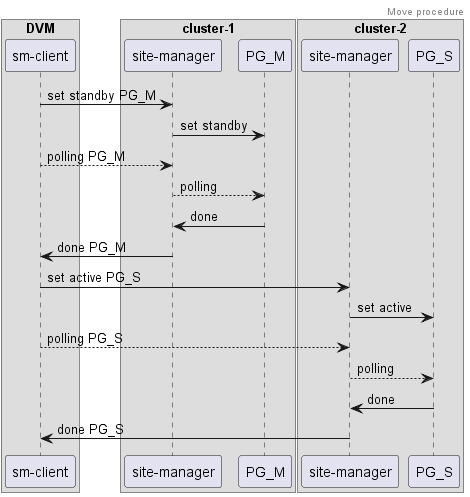

The diagram above was rendered by PlantUML. Its source (embedded in the PNG):
@startuml
header Move procedure

box "DVM"
participant "sm-client" as smClient
end box

box "cluster-1"
participant "site-manager" as SiteManager1
participant PG_M
end box

box "cluster-2"
participant "site-manager" as SiteManager2
participant PG_S
end box

smClient -> SiteManager1: set standby PG_M
SiteManager1 -> PG_M : set standby
smClient --> SiteManager1: polling PG_M
SiteManager1 --> PG_M : polling
PG_M -> SiteManager1 : done
SiteManager1 -> smClient : done PG_M

smClient -> SiteManager2: set active PG_S
SiteManager2 -> PG_S : set active
smClient --> SiteManager2: polling PG_S
SiteManager2 --> PG_S : polling
PG_S -> SiteManager2 : done
SiteManager2 -> smClient : done PG_S
@enduml